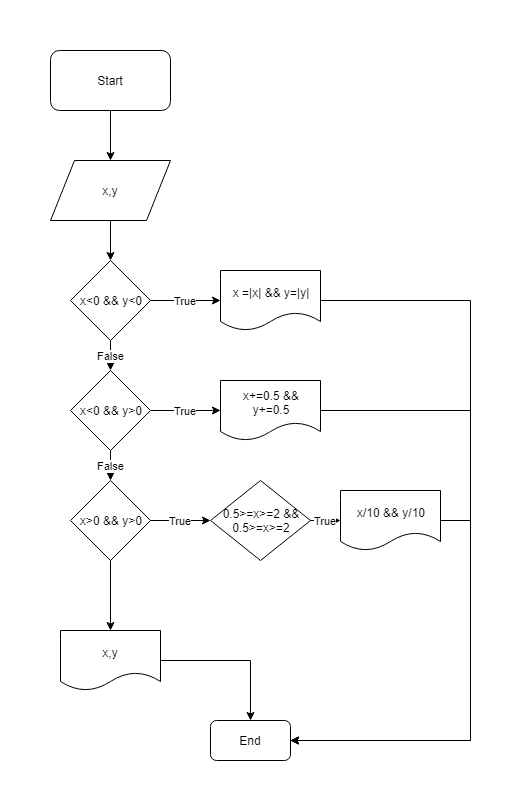

The diagram above was exported from draw.io. Its source (the exported page's mxGraphModel, read from the mxfile embedded in the PNG):
<mxGraphModel dx="1074" dy="567" grid="1" gridSize="10" guides="1" tooltips="1" connect="1" arrows="1" fold="1" page="1" pageScale="1" pageWidth="850" pageHeight="1100" math="0" shadow="0">
  <root>
    <mxCell id="0" />
    <mxCell id="1" parent="0" />
    <mxCell id="0ji2YGrHWUoZSy7ebIMc-3" value="" style="edgeStyle=orthogonalEdgeStyle;rounded=0;orthogonalLoop=1;jettySize=auto;html=1;" edge="1" parent="1" source="0ji2YGrHWUoZSy7ebIMc-1" target="0ji2YGrHWUoZSy7ebIMc-2">
      <mxGeometry relative="1" as="geometry" />
    </mxCell>
    <mxCell id="0ji2YGrHWUoZSy7ebIMc-1" value="Start" style="rounded=1;whiteSpace=wrap;html=1;" vertex="1" parent="1">
      <mxGeometry x="360" y="10" width="120" height="60" as="geometry" />
    </mxCell>
    <mxCell id="0ji2YGrHWUoZSy7ebIMc-5" value="" style="edgeStyle=orthogonalEdgeStyle;rounded=0;orthogonalLoop=1;jettySize=auto;html=1;" edge="1" parent="1" source="0ji2YGrHWUoZSy7ebIMc-2" target="0ji2YGrHWUoZSy7ebIMc-4">
      <mxGeometry relative="1" as="geometry" />
    </mxCell>
    <mxCell id="0ji2YGrHWUoZSy7ebIMc-2" value="x,y" style="shape=parallelogram;perimeter=parallelogramPerimeter;whiteSpace=wrap;html=1;" vertex="1" parent="1">
      <mxGeometry x="360" y="120" width="120" height="60" as="geometry" />
    </mxCell>
    <mxCell id="0ji2YGrHWUoZSy7ebIMc-7" value="True" style="edgeStyle=orthogonalEdgeStyle;rounded=0;orthogonalLoop=1;jettySize=auto;html=1;" edge="1" parent="1" source="0ji2YGrHWUoZSy7ebIMc-4" target="0ji2YGrHWUoZSy7ebIMc-6">
      <mxGeometry relative="1" as="geometry" />
    </mxCell>
    <mxCell id="0ji2YGrHWUoZSy7ebIMc-9" value="False" style="edgeStyle=orthogonalEdgeStyle;rounded=0;orthogonalLoop=1;jettySize=auto;html=1;" edge="1" parent="1" source="0ji2YGrHWUoZSy7ebIMc-4" target="0ji2YGrHWUoZSy7ebIMc-8">
      <mxGeometry relative="1" as="geometry" />
    </mxCell>
    <mxCell id="0ji2YGrHWUoZSy7ebIMc-4" value="x&amp;lt;0 &amp;amp;&amp;amp; y&amp;lt;0" style="rhombus;whiteSpace=wrap;html=1;" vertex="1" parent="1">
      <mxGeometry x="380" y="220" width="80" height="80" as="geometry" />
    </mxCell>
    <mxCell id="0ji2YGrHWUoZSy7ebIMc-30" style="edgeStyle=orthogonalEdgeStyle;rounded=0;orthogonalLoop=1;jettySize=auto;html=1;exitX=1;exitY=0.5;exitDx=0;exitDy=0;" edge="1" parent="1" source="0ji2YGrHWUoZSy7ebIMc-6">
      <mxGeometry relative="1" as="geometry">
        <mxPoint x="600" y="700" as="targetPoint" />
        <Array as="points">
          <mxPoint x="780" y="260" />
          <mxPoint x="780" y="700" />
        </Array>
      </mxGeometry>
    </mxCell>
    <mxCell id="0ji2YGrHWUoZSy7ebIMc-6" value="x =|x| &amp;amp;&amp;amp; y=|y|" style="shape=document;whiteSpace=wrap;html=1;boundedLbl=1;" vertex="1" parent="1">
      <mxGeometry x="530" y="230" width="100" height="60" as="geometry" />
    </mxCell>
    <mxCell id="0ji2YGrHWUoZSy7ebIMc-11" value="True" style="edgeStyle=orthogonalEdgeStyle;rounded=0;orthogonalLoop=1;jettySize=auto;html=1;" edge="1" parent="1" source="0ji2YGrHWUoZSy7ebIMc-8" target="0ji2YGrHWUoZSy7ebIMc-10">
      <mxGeometry relative="1" as="geometry" />
    </mxCell>
    <mxCell id="0ji2YGrHWUoZSy7ebIMc-19" value="False" style="edgeStyle=orthogonalEdgeStyle;rounded=0;orthogonalLoop=1;jettySize=auto;html=1;" edge="1" parent="1" source="0ji2YGrHWUoZSy7ebIMc-8" target="0ji2YGrHWUoZSy7ebIMc-12">
      <mxGeometry relative="1" as="geometry" />
    </mxCell>
    <mxCell id="0ji2YGrHWUoZSy7ebIMc-8" value="x&amp;lt;0 &amp;amp;&amp;amp; y&amp;gt;0" style="rhombus;whiteSpace=wrap;html=1;" vertex="1" parent="1">
      <mxGeometry x="380" y="330" width="80" height="80" as="geometry" />
    </mxCell>
    <mxCell id="0ji2YGrHWUoZSy7ebIMc-29" style="edgeStyle=orthogonalEdgeStyle;rounded=0;orthogonalLoop=1;jettySize=auto;html=1;exitX=1;exitY=0.5;exitDx=0;exitDy=0;entryX=1;entryY=0.5;entryDx=0;entryDy=0;" edge="1" parent="1" source="0ji2YGrHWUoZSy7ebIMc-10" target="0ji2YGrHWUoZSy7ebIMc-26">
      <mxGeometry relative="1" as="geometry">
        <Array as="points">
          <mxPoint x="780" y="370" />
          <mxPoint x="780" y="700" />
        </Array>
      </mxGeometry>
    </mxCell>
    <mxCell id="0ji2YGrHWUoZSy7ebIMc-10" value="x+=0.5 &amp;amp;&amp;amp;&lt;br&gt;y+=0.5&lt;br&gt;" style="shape=document;whiteSpace=wrap;html=1;boundedLbl=1;" vertex="1" parent="1">
      <mxGeometry x="530" y="340" width="100" height="60" as="geometry" />
    </mxCell>
    <mxCell id="0ji2YGrHWUoZSy7ebIMc-17" value="True" style="edgeStyle=orthogonalEdgeStyle;rounded=0;orthogonalLoop=1;jettySize=auto;html=1;" edge="1" parent="1" source="0ji2YGrHWUoZSy7ebIMc-12" target="0ji2YGrHWUoZSy7ebIMc-15">
      <mxGeometry relative="1" as="geometry" />
    </mxCell>
    <mxCell id="0ji2YGrHWUoZSy7ebIMc-25" value="" style="edgeStyle=orthogonalEdgeStyle;rounded=0;orthogonalLoop=1;jettySize=auto;html=1;" edge="1" parent="1" source="0ji2YGrHWUoZSy7ebIMc-12" target="0ji2YGrHWUoZSy7ebIMc-24">
      <mxGeometry relative="1" as="geometry" />
    </mxCell>
    <mxCell id="0ji2YGrHWUoZSy7ebIMc-12" value="x&amp;gt;0 &amp;amp;&amp;amp; y&amp;gt;0" style="rhombus;whiteSpace=wrap;html=1;" vertex="1" parent="1">
      <mxGeometry x="380" y="440" width="80" height="80" as="geometry" />
    </mxCell>
    <mxCell id="0ji2YGrHWUoZSy7ebIMc-18" value="True" style="edgeStyle=orthogonalEdgeStyle;rounded=0;orthogonalLoop=1;jettySize=auto;html=1;" edge="1" parent="1" source="0ji2YGrHWUoZSy7ebIMc-15" target="0ji2YGrHWUoZSy7ebIMc-16">
      <mxGeometry relative="1" as="geometry" />
    </mxCell>
    <mxCell id="0ji2YGrHWUoZSy7ebIMc-15" value="0.5&amp;gt;=x&amp;gt;=2 &amp;amp;&amp;amp;&lt;br&gt;0.5&amp;gt;=x&amp;gt;=2&lt;br&gt;" style="rhombus;whiteSpace=wrap;html=1;" vertex="1" parent="1">
      <mxGeometry x="520" y="440" width="100" height="80" as="geometry" />
    </mxCell>
    <mxCell id="0ji2YGrHWUoZSy7ebIMc-27" style="edgeStyle=orthogonalEdgeStyle;rounded=0;orthogonalLoop=1;jettySize=auto;html=1;" edge="1" parent="1" source="0ji2YGrHWUoZSy7ebIMc-16" target="0ji2YGrHWUoZSy7ebIMc-26">
      <mxGeometry relative="1" as="geometry">
        <Array as="points">
          <mxPoint x="780" y="480" />
          <mxPoint x="780" y="700" />
        </Array>
      </mxGeometry>
    </mxCell>
    <mxCell id="0ji2YGrHWUoZSy7ebIMc-16" value="x/10 &amp;amp;&amp;amp; y/10" style="shape=document;whiteSpace=wrap;html=1;boundedLbl=1;" vertex="1" parent="1">
      <mxGeometry x="650" y="450" width="100" height="60" as="geometry" />
    </mxCell>
    <mxCell id="0ji2YGrHWUoZSy7ebIMc-31" style="edgeStyle=orthogonalEdgeStyle;rounded=0;orthogonalLoop=1;jettySize=auto;html=1;entryX=0.5;entryY=0;entryDx=0;entryDy=0;" edge="1" parent="1" source="0ji2YGrHWUoZSy7ebIMc-24" target="0ji2YGrHWUoZSy7ebIMc-26">
      <mxGeometry relative="1" as="geometry" />
    </mxCell>
    <mxCell id="0ji2YGrHWUoZSy7ebIMc-24" value="x,y" style="shape=document;whiteSpace=wrap;html=1;boundedLbl=1;" vertex="1" parent="1">
      <mxGeometry x="370" y="590" width="100" height="60" as="geometry" />
    </mxCell>
    <mxCell id="0ji2YGrHWUoZSy7ebIMc-26" value="End" style="rounded=1;whiteSpace=wrap;html=1;" vertex="1" parent="1">
      <mxGeometry x="520" y="680" width="80" height="40" as="geometry" />
    </mxCell>
  </root>
</mxGraphModel>